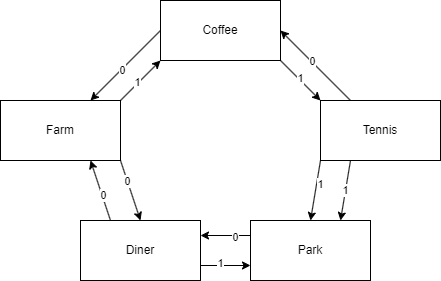

The diagram above was exported from draw.io. Its source (the exported page's mxGraphModel, read from the mxfile embedded in the PNG):
<mxGraphModel dx="1434" dy="768" grid="1" gridSize="10" guides="1" tooltips="1" connect="1" arrows="1" fold="1" page="1" pageScale="1" pageWidth="850" pageHeight="1100" math="0" shadow="0">
  <root>
    <mxCell id="0" />
    <mxCell id="1" parent="0" />
    <mxCell id="P-H90a2PtRRYkVySswGb-2" value="Farm" style="rounded=0;whiteSpace=wrap;html=1;" vertex="1" parent="1">
      <mxGeometry x="200" y="320" width="120" height="60" as="geometry" />
    </mxCell>
    <mxCell id="P-H90a2PtRRYkVySswGb-5" value="Coffee" style="rounded=0;whiteSpace=wrap;html=1;" vertex="1" parent="1">
      <mxGeometry x="360" y="220" width="120" height="60" as="geometry" />
    </mxCell>
    <mxCell id="P-H90a2PtRRYkVySswGb-6" value="Tennis" style="rounded=0;whiteSpace=wrap;html=1;" vertex="1" parent="1">
      <mxGeometry x="520" y="320" width="120" height="60" as="geometry" />
    </mxCell>
    <mxCell id="P-H90a2PtRRYkVySswGb-7" value="Diner" style="rounded=0;whiteSpace=wrap;html=1;" vertex="1" parent="1">
      <mxGeometry x="280" y="440" width="120" height="60" as="geometry" />
    </mxCell>
    <mxCell id="P-H90a2PtRRYkVySswGb-8" value="Park" style="rounded=0;whiteSpace=wrap;html=1;" vertex="1" parent="1">
      <mxGeometry x="450" y="440" width="120" height="60" as="geometry" />
    </mxCell>
    <mxCell id="P-H90a2PtRRYkVySswGb-10" value="" style="endArrow=classic;html=1;rounded=0;exitX=1;exitY=1;exitDx=0;exitDy=0;entryX=0.5;entryY=0;entryDx=0;entryDy=0;" edge="1" parent="1" source="P-H90a2PtRRYkVySswGb-2" target="P-H90a2PtRRYkVySswGb-7">
      <mxGeometry width="50" height="50" relative="1" as="geometry">
        <mxPoint x="350" y="410" as="sourcePoint" />
        <mxPoint x="400" y="360" as="targetPoint" />
      </mxGeometry>
    </mxCell>
    <mxCell id="P-H90a2PtRRYkVySswGb-30" value="0" style="edgeLabel;html=1;align=center;verticalAlign=middle;resizable=0;points=[];" vertex="1" connectable="0" parent="P-H90a2PtRRYkVySswGb-10">
      <mxGeometry x="-0.3" relative="1" as="geometry">
        <mxPoint as="offset" />
      </mxGeometry>
    </mxCell>
    <mxCell id="P-H90a2PtRRYkVySswGb-11" value="" style="endArrow=classic;html=1;rounded=0;exitX=0.25;exitY=0;exitDx=0;exitDy=0;entryX=0.75;entryY=1;entryDx=0;entryDy=0;" edge="1" parent="1" source="P-H90a2PtRRYkVySswGb-7" target="P-H90a2PtRRYkVySswGb-2">
      <mxGeometry width="50" height="50" relative="1" as="geometry">
        <mxPoint x="390" y="440" as="sourcePoint" />
        <mxPoint x="440" y="390" as="targetPoint" />
      </mxGeometry>
    </mxCell>
    <mxCell id="P-H90a2PtRRYkVySswGb-31" value="0" style="edgeLabel;html=1;align=center;verticalAlign=middle;resizable=0;points=[];" vertex="1" connectable="0" parent="P-H90a2PtRRYkVySswGb-11">
      <mxGeometry x="-0.14" y="-1" relative="1" as="geometry">
        <mxPoint as="offset" />
      </mxGeometry>
    </mxCell>
    <mxCell id="P-H90a2PtRRYkVySswGb-13" value="" style="endArrow=classic;html=1;rounded=0;exitX=1;exitY=0;exitDx=0;exitDy=0;entryX=0;entryY=1;entryDx=0;entryDy=0;" edge="1" parent="1" source="P-H90a2PtRRYkVySswGb-2" target="P-H90a2PtRRYkVySswGb-5">
      <mxGeometry width="50" height="50" relative="1" as="geometry">
        <mxPoint x="360" y="360" as="sourcePoint" />
        <mxPoint x="410" y="310" as="targetPoint" />
      </mxGeometry>
    </mxCell>
    <mxCell id="P-H90a2PtRRYkVySswGb-24" value="1" style="edgeLabel;html=1;align=center;verticalAlign=middle;resizable=0;points=[];" vertex="1" connectable="0" parent="P-H90a2PtRRYkVySswGb-13">
      <mxGeometry x="-0.125" y="1" relative="1" as="geometry">
        <mxPoint as="offset" />
      </mxGeometry>
    </mxCell>
    <mxCell id="P-H90a2PtRRYkVySswGb-14" value="" style="endArrow=classic;html=1;rounded=0;exitX=0;exitY=0.5;exitDx=0;exitDy=0;entryX=0.75;entryY=0;entryDx=0;entryDy=0;" edge="1" parent="1" source="P-H90a2PtRRYkVySswGb-5" target="P-H90a2PtRRYkVySswGb-2">
      <mxGeometry width="50" height="50" relative="1" as="geometry">
        <mxPoint x="190" y="250" as="sourcePoint" />
        <mxPoint x="240" y="200" as="targetPoint" />
      </mxGeometry>
    </mxCell>
    <mxCell id="P-H90a2PtRRYkVySswGb-32" value="0" style="edgeLabel;html=1;align=center;verticalAlign=middle;resizable=0;points=[];" vertex="1" connectable="0" parent="P-H90a2PtRRYkVySswGb-14">
      <mxGeometry x="0.1143" y="1" relative="1" as="geometry">
        <mxPoint as="offset" />
      </mxGeometry>
    </mxCell>
    <mxCell id="P-H90a2PtRRYkVySswGb-15" value="" style="endArrow=classic;html=1;rounded=0;exitX=1;exitY=1;exitDx=0;exitDy=0;entryX=0;entryY=0;entryDx=0;entryDy=0;" edge="1" parent="1" source="P-H90a2PtRRYkVySswGb-5" target="P-H90a2PtRRYkVySswGb-6">
      <mxGeometry width="50" height="50" relative="1" as="geometry">
        <mxPoint x="670" y="240" as="sourcePoint" />
        <mxPoint x="720" y="190" as="targetPoint" />
      </mxGeometry>
    </mxCell>
    <mxCell id="P-H90a2PtRRYkVySswGb-25" value="1" style="edgeLabel;html=1;align=center;verticalAlign=middle;resizable=0;points=[];" vertex="1" connectable="0" parent="P-H90a2PtRRYkVySswGb-15">
      <mxGeometry x="-0.075" y="1" relative="1" as="geometry">
        <mxPoint as="offset" />
      </mxGeometry>
    </mxCell>
    <mxCell id="P-H90a2PtRRYkVySswGb-16" value="" style="endArrow=classic;html=1;rounded=0;exitX=0.25;exitY=0;exitDx=0;exitDy=0;entryX=1;entryY=0.5;entryDx=0;entryDy=0;" edge="1" parent="1" source="P-H90a2PtRRYkVySswGb-6" target="P-H90a2PtRRYkVySswGb-5">
      <mxGeometry width="50" height="50" relative="1" as="geometry">
        <mxPoint x="550" y="290" as="sourcePoint" />
        <mxPoint x="600" y="240" as="targetPoint" />
      </mxGeometry>
    </mxCell>
    <mxCell id="P-H90a2PtRRYkVySswGb-33" value="0" style="edgeLabel;html=1;align=center;verticalAlign=middle;resizable=0;points=[];" vertex="1" connectable="0" parent="P-H90a2PtRRYkVySswGb-16">
      <mxGeometry x="0.1143" y="-1" relative="1" as="geometry">
        <mxPoint as="offset" />
      </mxGeometry>
    </mxCell>
    <mxCell id="P-H90a2PtRRYkVySswGb-17" value="" style="endArrow=classic;html=1;rounded=0;exitX=0;exitY=1;exitDx=0;exitDy=0;entryX=0.5;entryY=0;entryDx=0;entryDy=0;" edge="1" parent="1" source="P-H90a2PtRRYkVySswGb-6" target="P-H90a2PtRRYkVySswGb-8">
      <mxGeometry width="50" height="50" relative="1" as="geometry">
        <mxPoint x="700" y="460" as="sourcePoint" />
        <mxPoint x="750" y="410" as="targetPoint" />
      </mxGeometry>
    </mxCell>
    <mxCell id="P-H90a2PtRRYkVySswGb-26" value="1" style="edgeLabel;html=1;align=center;verticalAlign=middle;resizable=0;points=[];" vertex="1" connectable="0" parent="P-H90a2PtRRYkVySswGb-17">
      <mxGeometry x="-0.2486" y="3" relative="1" as="geometry">
        <mxPoint as="offset" />
      </mxGeometry>
    </mxCell>
    <mxCell id="P-H90a2PtRRYkVySswGb-18" value="" style="endArrow=classic;html=1;rounded=0;exitX=0.25;exitY=1;exitDx=0;exitDy=0;entryX=0.75;entryY=0;entryDx=0;entryDy=0;" edge="1" parent="1" source="P-H90a2PtRRYkVySswGb-6" target="P-H90a2PtRRYkVySswGb-8">
      <mxGeometry width="50" height="50" relative="1" as="geometry">
        <mxPoint x="690" y="460" as="sourcePoint" />
        <mxPoint x="740" y="410" as="targetPoint" />
      </mxGeometry>
    </mxCell>
    <mxCell id="P-H90a2PtRRYkVySswGb-27" value="1" style="edgeLabel;html=1;align=center;verticalAlign=middle;resizable=0;points=[];" vertex="1" connectable="0" parent="P-H90a2PtRRYkVySswGb-18">
      <mxGeometry x="-0.027" y="-1" relative="1" as="geometry">
        <mxPoint as="offset" />
      </mxGeometry>
    </mxCell>
    <mxCell id="P-H90a2PtRRYkVySswGb-19" value="" style="endArrow=classic;html=1;rounded=0;exitX=0;exitY=0.25;exitDx=0;exitDy=0;entryX=1;entryY=0.25;entryDx=0;entryDy=0;" edge="1" parent="1" source="P-H90a2PtRRYkVySswGb-8" target="P-H90a2PtRRYkVySswGb-7">
      <mxGeometry width="50" height="50" relative="1" as="geometry">
        <mxPoint x="520" y="620" as="sourcePoint" />
        <mxPoint x="570" y="570" as="targetPoint" />
      </mxGeometry>
    </mxCell>
    <mxCell id="P-H90a2PtRRYkVySswGb-29" value="0" style="edgeLabel;html=1;align=center;verticalAlign=middle;resizable=0;points=[];" vertex="1" connectable="0" parent="P-H90a2PtRRYkVySswGb-19">
      <mxGeometry x="-0.36" y="1" relative="1" as="geometry">
        <mxPoint as="offset" />
      </mxGeometry>
    </mxCell>
    <mxCell id="P-H90a2PtRRYkVySswGb-20" value="" style="endArrow=classic;html=1;rounded=0;exitX=1;exitY=0.75;exitDx=0;exitDy=0;entryX=0;entryY=0.75;entryDx=0;entryDy=0;" edge="1" parent="1" source="P-H90a2PtRRYkVySswGb-7" target="P-H90a2PtRRYkVySswGb-8">
      <mxGeometry width="50" height="50" relative="1" as="geometry">
        <mxPoint x="540" y="660" as="sourcePoint" />
        <mxPoint x="590" y="610" as="targetPoint" />
      </mxGeometry>
    </mxCell>
    <mxCell id="P-H90a2PtRRYkVySswGb-28" value="1" style="edgeLabel;html=1;align=center;verticalAlign=middle;resizable=0;points=[];" vertex="1" connectable="0" parent="P-H90a2PtRRYkVySswGb-20">
      <mxGeometry x="-0.24" y="3" relative="1" as="geometry">
        <mxPoint as="offset" />
      </mxGeometry>
    </mxCell>
  </root>
</mxGraphModel>